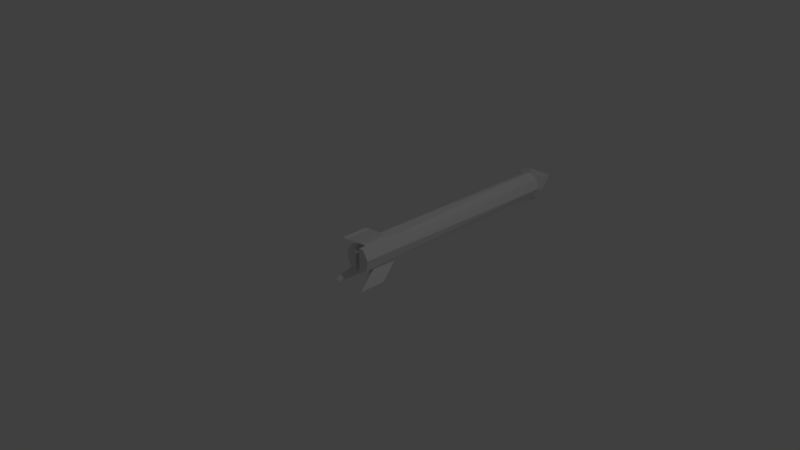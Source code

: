 # Source: Arrow.blend  (saved by Blender 2.79.0; exported with 4.5.12 LTS)
import bpy
from mathutils import Matrix  # noqa: F401  (used for matrix-valued properties, if any)

bpy.ops.wm.read_factory_settings(use_empty=True)
scene = bpy.context.scene
scene.name = 'Scene'

# ---- collections
col_collection_1 = bpy.data.collections.new('Collection 1'); scene.collection.children.link(col_collection_1)

# ---- world
world_world = bpy.data.worlds.new('World'); scene.world = world_world
world_world.color = (0.05088, 0.05088, 0.05088)
world_world.use_sun_shadow = False
world_world.sun_shadow_jitter_overblur = 0.0
world_world.cycles.sampling_method = 'MANUAL'

# ---- cameras
cam_camera = bpy.data.cameras.new('Camera')
cam_camera.clip_end = 100.0
cam_camera.lens = 35.0
cam_camera.sensor_width = 32.0
cam_camera.sensor_height = 18.0
cam_camera.ortho_scale = 7.314
cam_camera.dof.focus_distance = 0.0
cam_camera.dof.aperture_fstop = 128.0

# ---- lights
light_lamp = bpy.data.lights.new('Lamp', 'POINT')
light_lamp.transmission_factor = 0.0
light_lamp.cutoff_distance = 30.0
light_lamp.energy = 100.0
light_lamp.shadow_buffer_clip_start = 1.001
light_lamp.shadow_soft_size = 0.1
light_lamp.shadow_maximum_resolution = 0.006
light_lamp.use_absolute_resolution = True

# ---- meshes
me_cylinder = bpy.data.meshes.new('Cylinder')
me_cylinder.from_pydata([(0.0, 1.0, -16.0), (0.5556, 0.8315, 1.0), (0.7071, 0.7071, -16.0), (4.405e-07, 0.03517, -18.66), (0.9808, 0.1951, 1.0), (1.0, -5.802e-07, -16.0), (-1.3, 0.04458, -16.06), (0.8315, -0.5556, 1.0), (0.7071, -0.7071, -16.0), (1.3, 0.02575, -16.06), (0.1951, -0.9808, 1.0), (-3.258e-07, -1.0, -16.0), (-0.1951, -0.9808, 1.0), (-0.7071, -0.7071, -16.0), (-0.009414, -1.265, -16.06), (-0.8315, -0.5556, 1.0), (-1.0, 3.099e-07, -16.0), (-0.9808, 0.1951, 1.0), (0.9259, 0.9477, -16.06), (-0.7071, 0.7071, -16.0), (0.009414, 1.335, -16.06), (-0.5556, 0.8315, 1.0), (0.9126, -0.8907, -16.06), (-0.9126, 0.961, -16.06), (-0.9259, -0.8774, -16.06), (-0.1967, 0.8315, 1.0), (0.1855, 0.8315, 1.0), (-0.1951, -0.9808, 0.4565), (0.1951, -0.9808, 0.4565), (0.1855, 0.8315, 0.4565), (-0.1967, 0.8315, 0.4565), (0.1635, 0.8514, -1.493), (-0.1741, 0.8508, -1.435), (0.1855, 1.831, 1.956), (-0.1967, 1.831, 1.956), (-0.1741, 1.851, 0.06529), (0.1635, 1.851, 0.007393), (0.8181, -0.5719, -0.8269), (0.2459, -0.9536, -0.688), (-0.2499, -0.9515, -0.8195), (-0.8166, -0.5737, -1.03), (0.1951, -0.9808, 1.0), (0.8315, -0.5556, 1.0), (0.8181, -0.5719, -0.8269), (0.2459, -0.9536, -0.688), (0.4084, -0.9093, 0.3067), (0.4373, -0.9161, -1.642), (0.893, -1.784, 1.807), (0.9219, -1.791, -0.1424), (0.4084, -0.9093, 0.3067), (0.7427, -0.7241, 0.3067), (0.4373, -0.9161, -1.642), (0.7323, -0.7519, -1.585), (0.893, -1.784, 1.807), (1.227, -1.599, 1.807), (1.217, -1.627, -0.08451), (0.9219, -1.791, -0.1424), (-1.237, -1.6, -0.1313), (-1.208, -1.593, 1.818), (-0.752, -0.7249, -1.631), (-0.7231, -0.718, 0.3177), (-1.237, -1.6, -0.1313), (-0.9023, -1.785, -0.1313), (-1.208, -1.593, 1.818), (-0.9127, -1.757, 1.76), (-0.752, -0.7249, -1.631), (-0.4177, -0.9101, -1.631), (-0.4281, -0.8822, 0.2598), (-0.7231, -0.718, 0.3177)], [], [(0, 21, 30, 32), (1, 4, 2), (4, 5, 2), (4, 7, 5), (7, 37, 8, 5), (21, 17, 15, 12, 25), (10, 38, 44, 41), (13, 39, 40), (13, 40, 15, 16), (16, 15, 17), (22, 3, 9), (16, 17, 19), (19, 17, 21), (0, 2, 5, 8, 11, 13, 16, 19), (0, 19, 21), (0, 1, 2), (14, 22, 9, 18, 20, 23, 6, 24), (13, 24, 14, 11), (24, 3, 14), (6, 3, 24), (20, 3, 23), (14, 3, 22), (22, 8, 11, 14), (18, 3, 20), (23, 3, 6), (9, 5, 8, 22), (18, 2, 5, 9), (20, 0, 2, 18), (9, 3, 18), (0, 20, 23, 19), (19, 23, 6, 16), (30, 27, 28, 29), (10, 26, 29, 28), (26, 10, 7, 4, 1), (25, 12, 27, 30), (30, 29, 33, 34), (0, 31, 29, 1), (29, 26, 1), (25, 30, 21), (10, 28, 8, 38), (13, 27, 12, 39), (27, 13, 8, 28), (33, 36, 35, 34), (32, 31, 0), (32, 30, 34, 35), (31, 32, 35, 36), (29, 31, 36, 33), (42, 41, 44, 43), (37, 38, 8), (40, 39, 12, 15), (38, 37, 43, 44), (37, 7, 42, 43), (7, 10, 41, 42), (45, 46, 48, 47), (50, 49, 53, 54), (53, 56, 55, 54), (52, 50, 54, 55), (51, 52, 55, 56), (52, 43, 42, 50), (42, 41, 49, 50), (44, 46, 45, 41), (57, 58, 60, 59), (62, 61, 65, 66), (65, 68, 67, 66), (64, 62, 66, 67), (63, 64, 67, 68), (15, 40, 65, 68), (15, 68, 67, 12), (39, 12, 67, 66), (57, 62, 64, 58)])
_uv = me_cylinder.uv_layers.new(name='UVMap')
_uv.uv.foreach_set('vector', [0.3157, 0.0, 0.3601, 0.9469, 0.3311, 0.9166, 0.3293, 0.8113, 0.4859, 0.9456, 0.4356, 0.9466, 0.4859, 0.0004139, 0.4356, 0.9466, 0.4295, 0.001059, 0.4859, 0.0004139, 0.4356, 0.9466, 0.3745, 0.946, 0.4295, 0.001059, 0.3745, 0.946, 0.3742, 0.8443, 0.3715, 0.0, 0.4295, 0.001059, 0.9591, 0.5835, 0.9247, 0.548, 0.9367, 0.5062, 0.9882, 0.4825, 0.9882, 0.5834, 0.0, 0.0, 0.0, 0.0, 0.0, 0.0, 0.0, 0.0, 0.1324, 0.9456, 0.08612, 0.1012, 0.1324, 0.114, 0.1428, 0.945, 0.145, 0.1137, 0.1453, 0.0009658, 0.2003, 0.9434, 0.2003, 0.9434, 0.1453, 0.0009658, 0.2061, 0.0, 0.6264, 0.2558, 0.7665, 0.1338, 0.6967, 0.2742, 0.2003, 0.9434, 0.2061, 0.0, 0.2573, 0.9445, 0.2573, 0.9445, 0.2061, 0.0, 0.2573, 0.001786, 0.7751, 0.5553, 0.7751, 0.5126, 0.8189, 0.4825, 0.8809, 0.4825, 0.9247, 0.5126, 0.9247, 0.5553, 0.8809, 0.5854, 0.8189, 0.5854, 0.3157, 0.0, 0.3715, 4.557e-05, 0.3601, 0.9469, 0.3157, 0.0, 0.2703, 0.9469, 0.2573, 4.547e-05, 0.6234, 0.0, 0.6803, 0.03918, 0.6803, 0.0946, 0.6234, 0.1338, 0.5429, 0.1338, 0.4859, 0.09461, 0.4859, 0.03919, 0.5429, 5.285e-06, 0.5537, 0.01347, 0.5429, 5.285e-06, 0.6234, 0.0, 0.6157, 0.01377, 0.4859, 0.4142, 0.6265, 0.2912, 0.5556, 0.4323, 0.5558, 0.1488, 0.6264, 0.2912, 0.4859, 0.1676, 0.7023, 0.4358, 0.6972, 0.2912, 0.7751, 0.4359, 0.5556, 0.4323, 0.6265, 0.2912, 0.6265, 0.4477, 0.6803, 0.03918, 0.6591, 0.04413, 0.6157, 0.01377, 0.6234, 0.0, 0.6265, 0.4359, 0.6972, 0.2912, 0.7023, 0.4358, 0.6264, 0.1338, 0.6264, 0.2912, 0.5558, 0.1488, 0.6803, 0.0946, 0.6587, 0.08676, 0.6591, 0.04413, 0.6803, 0.03918, 0.6234, 0.1338, 0.6146, 0.1167, 0.6587, 0.08676, 0.6803, 0.0946, 0.5429, 0.1338, 0.5526, 0.1164, 0.6146, 0.1167, 0.6234, 0.1338, 0.6967, 0.2742, 0.7665, 0.1338, 0.7665, 0.2901, 0.5526, 0.1164, 0.5429, 0.1338, 0.4859, 0.09461, 0.5092, 0.08602, 0.5092, 0.08602, 0.4859, 0.09461, 0.4859, 0.03919, 0.5096, 0.04339, 0.8067, 0.5854, 0.8067, 0.6864, 0.7751, 0.6864, 0.7758, 0.5854, 0.9247, 0.6844, 0.9247, 0.5835, 0.9685, 0.5835, 0.9685, 0.6844, 0.7444, 0.0, 0.7444, 0.1009, 0.6927, 0.07744, 0.6803, 0.03568, 0.7144, 0.0001086, 0.9728, 0.2913, 0.9728, 0.3922, 0.9289, 0.3921, 0.9289, 0.2912, 0.7707, 0.0001547, 0.8016, 0.0, 0.8016, 0.07973, 0.7707, 0.07989, 0.3157, 0.0, 0.302, 0.808, 0.3002, 0.9166, 0.2703, 0.9469, 0.3002, 0.9166, 0.3002, 0.9469, 0.2703, 0.9469, 0.3311, 0.9469, 0.3311, 0.9166, 0.3601, 0.9469, 0.04899, 0.0001747, 0.04932, 0.03038, 0.01797, 0.9462, 0.04591, 0.09411, 0.1324, 0.9456, 0.0809, 0.03021, 0.08057, 0.0, 0.08612, 0.1012, 0.0809, 0.03021, 0.1324, 0.9456, 0.01797, 0.9462, 0.04932, 0.03038, 0.3047, 1.0, 0.3065, 0.8914, 0.3338, 0.8947, 0.3356, 1.0, 0.3293, 0.8113, 0.302, 0.808, 0.3157, 0.0, 0.6265, 0.6236, 0.6265, 0.5185, 0.7087, 0.4359, 0.7087, 0.541, 0.302, 0.808, 0.3293, 0.8113, 0.3338, 0.8947, 0.3065, 0.8914, 0.7751, 0.3997, 0.7751, 0.2912, 0.8572, 0.374, 0.8572, 0.4825, 0.9733, 0.2423, 0.9221, 0.2437, 0.9271, 0.1498, 0.9733, 0.1409, 0.0, 0.1035, 0.04591, 0.09411, 0.01797, 0.9462, 0.1324, 0.114, 0.08612, 0.1012, 0.08057, 0.0, 0.1324, 0.00126, 0.0, 0.0, 0.0, 0.0, 0.0, 0.0, 0.0, 0.0, 0.0, 0.0, 0.0, 0.0, 0.0, 0.0, 0.0, 0.0, 0.0, 0.0, 0.0, 0.0, 0.0, 0.0, 0.0, 0.0, 0.8572, 0.3995, 0.8572, 0.2912, 0.9289, 0.3721, 0.9289, 0.4804, 0.8263, 0.08878, 0.8016, 0.09477, 0.8016, 0.005989, 0.8263, 0.0, 0.7547, 0.4377, 0.7317, 0.5448, 0.7087, 0.5401, 0.7279, 0.4359, 0.8371, 0.1004, 0.838, 0.2056, 0.7674, 0.2901, 0.7665, 0.1849, 0.7547, 0.6342, 0.7317, 0.6295, 0.7087, 0.5401, 0.7317, 0.5448, 0.8371, 0.1004, 0.8513, 0.1429, 0.8513, 0.2445, 0.838, 0.2056, 0.9733, 0.2423, 0.9221, 0.2437, 0.9397, 0.2049, 0.9666, 0.2044, 0.9271, 0.1498, 0.9432, 0.09665, 0.9397, 0.2049, 0.9221, 0.2437, 0.9221, 0.1821, 0.9221, 0.2901, 0.8513, 0.2047, 0.8513, 0.09665, 0.7707, 0.09054, 0.7444, 0.09539, 0.7444, 0.004851, 0.7707, 0.0, 0.6044, 0.4499, 0.5836, 0.5576, 0.5597, 0.5524, 0.5767, 0.4477, 0.5597, 0.4477, 0.5597, 0.5529, 0.4859, 0.6343, 0.4859, 0.5291, 0.6044, 0.6435, 0.5805, 0.6384, 0.5597, 0.5524, 0.5836, 0.5576, 0.1453, 0.0009658, 0.145, 0.1137, 0.133, 0.1474, 0.1324, 0.0394, 0.1324, 0.00126, 0.1239, 0.03864, 0.09995, 0.04139, 0.08057, 0.0, 0.08612, 0.1012, 0.08057, 0.0, 0.09995, 0.04139, 0.1002, 0.1464, 1.0, 0.3995, 0.9728, 0.3986, 0.9759, 0.2936, 1.0, 0.2912])
me_cylinder.use_remesh_preserve_volume = False
me_cylinder.use_remesh_preserve_attributes = False
me_cylinder.use_mirror_vertex_groups = False
me_cylinder.update()

# ---- objects
ob_cylinder = bpy.data.objects.new('Cylinder', me_cylinder)
ob_lamp = bpy.data.objects.new('Lamp', light_lamp)
ob_camera = bpy.data.objects.new('Camera', cam_camera)

# ---- transforms, parenting, visibility, modifiers, constraints
ob_cylinder.location = (0.0, 0.0, 0.0)
ob_cylinder.rotation_euler = (1.571, -0.0, 0.0)
ob_cylinder.scale = (0.2, 0.2, 0.2)
ob_cylinder.lineart.crease_threshold = 0.0
ob_lamp.location = (4.076, 1.005, 5.904)
ob_lamp.rotation_euler = (0.6503, 0.05522, 1.866)
ob_lamp.lock_rotations_4d = False
ob_lamp.empty_display_type = 'ARROWS'
ob_lamp.color = (0.0, 0.0, 0.0, 0.0)
ob_lamp.lineart.crease_threshold = 0.0
ob_camera.location = (7.481, -6.508, 5.344)
ob_camera.rotation_euler = (1.109, 0.0, 0.8149)
ob_camera.lock_rotations_4d = False
ob_camera.empty_display_type = 'ARROWS'
ob_camera.color = (0.0, 0.0, 0.0, 0.0)
ob_camera.display_type = 'WIRE'
ob_camera.lineart.crease_threshold = 0.0

# ---- collection membership
col_collection_1.objects.link(ob_cylinder)
col_collection_1.objects.link(ob_lamp)
col_collection_1.objects.link(ob_camera)

# ---- scene / render settings (as saved in the file)
scene.camera = ob_camera
scene.frame_start = 1; scene.frame_end = 250; scene.frame_set(17)
scene.render.engine = 'BLENDER_EEVEE_NEXT'
scene.render.resolution_percentage = 50
scene.render.dither_intensity = 0.0
scene.cycles.use_denoising = False
scene.cycles.samples = 128
scene.cycles.sampling_pattern = 'TABULATED_SOBOL'
scene.cycles.use_adaptive_sampling = False
scene.cycles.use_light_tree = False
scene.cycles.blur_glossy = 0.0
scene.cycles.sample_clamp_indirect = 0.0
scene.view_settings.view_transform = 'Standard'
bpy.context.view_layer.update()
